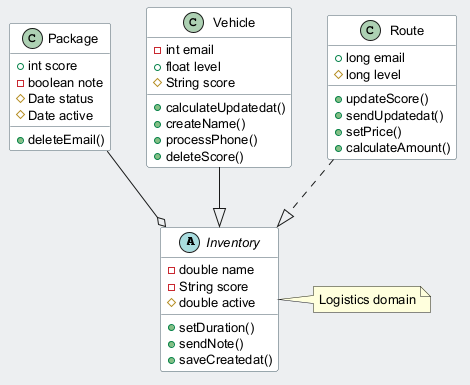

The diagram above was rendered by PlantUML. Its source (embedded in the PNG):
@startuml
skinparam backgroundColor #ECEFF1
skinparam classBackgroundColor #FFFFFF
skinparam classBorderColor #455A64
skinparam defaultFontSize 13
abstract class Inventory {
  -double name
  -String score
  #double active
  +setDuration()
  +sendNote()
  +saveCreatedat()
}
class Package {
  +int score
  -boolean note
  #Date status
  #Date active
  +deleteEmail()
}
class Vehicle {
  -int email
  +float level
  #String score
  +calculateUpdatedat()
  +createName()
  +processPhone()
  +deleteScore()
}
class Route {
  +long email
  #long level
  +updateScore()
  +sendUpdatedat()
  +setPrice()
  +calculateAmount()
}
Package --o Inventory
Route ..|> Inventory
Vehicle --|> Inventory
note right of Inventory : Logistics domain
@enduml